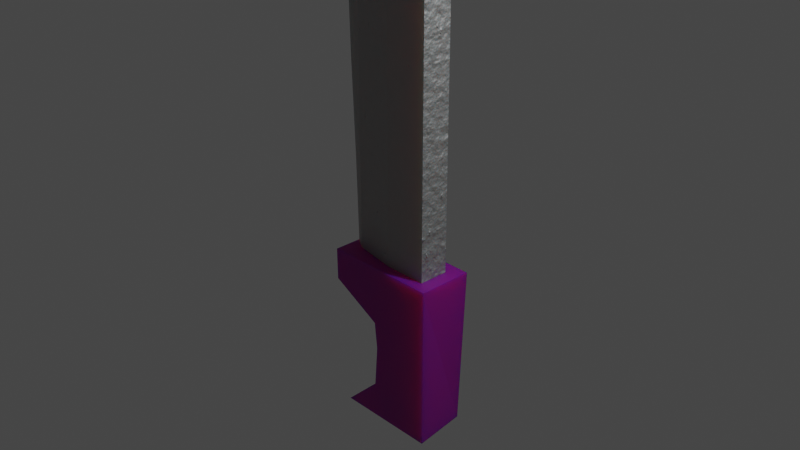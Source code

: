 # Source: Ironsword.blend  (saved by Blender 2.80.75; exported with 4.5.12 LTS)
import bpy
from mathutils import Matrix  # noqa: F401  (used for matrix-valued properties, if any)

bpy.ops.wm.read_factory_settings(use_empty=True)
scene = bpy.context.scene
scene.name = 'Scene'

# ---- collections
col_collection = bpy.data.collections.new('Collection'); scene.collection.children.link(col_collection)

# ---- images (referenced by path relative to the original .blend; pixels are not part of the script)
import os
ASSET_DIR = os.environ.get("B2B_ASSET_DIR", "")  # directory of the original .blend (textures are referenced by path, not embedded)
HERE = os.path.dirname(os.path.abspath(__file__))  # packed textures are extracted next to this script under _unpacked/

def load_image(name, relpath, width, height, colorspace="sRGB"):
    """Load a texture the original file referenced (path relative to the .blend, or extracted next to this script)."""
    p = next((c for c in (os.path.join(HERE, relpath), os.path.join(ASSET_DIR, relpath)) if relpath and os.path.exists(c)), "")
    if p:
        img = bpy.data.images.load(p, check_existing=True)
        img.name = name
    else:  # same state as the original file: an image datablock whose file is absent (Cycles renders it pink)
        img = bpy.data.images.new(name, width, height)
        img.source = "FILE"
        img.filepath = "//" + (relpath or name)
    img.colorspace_settings.name = colorspace
    return img
img_2011_06_11_09441_494x329_jpg = load_image('2011-06-11-09441-494x329.jpg', 'blender textures/2011-06-11-09441-494x329.jpg', 1024, 1024, 'sRGB')

# ---- materials (node trees are filled in below, after node groups)
mat_material = bpy.data.materials.new('Material')
mat_material.alpha_threshold = 0.0
mat_material.use_transparent_shadow = False
mat_material.line_color = (0.0, 0.0, 0.0, 1.0)
mat_material_001 = bpy.data.materials.new('Material.001')
mat_material_001.use_transparent_shadow = False

# ---- material node trees
mat_material.use_nodes = True; mat_material.node_tree.nodes.clear()
_N = mat_material.node_tree.nodes; _L = mat_material.node_tree.links
n0 = _N.new('ShaderNodeOutputMaterial'); n0.name = 'Material Output'; n0.location = (657, 309)
n1 = _N.new('ShaderNodeBsdfPrincipled'); n1.name = 'Principled BSDF'; n1.location = (367, 340)
n1.distribution = 'GGX'
n1.subsurface_method = 'BURLEY'
n1.inputs[1].default_value = 0.9045
n1.inputs[2].default_value = 0.7091
n1.inputs[3].default_value = 1.45
n1.inputs[8].default_value = 1.0
n1.inputs[10].default_value = 0.7273
n1.inputs[13].default_value = 0.5273
n1.inputs[27].default_value = (0.0, 0.0, 0.0, 1.0)
n1.inputs[28].default_value = 1.0
n2 = _N.new('ShaderNodeTexCoord'); n2.name = 'Texture Coordinate'; n2.location = (-325, 240)
n3 = _N.new('ShaderNodeTexNoise'); n3.name = 'Noise Texture.001'; n3.location = (-147, 209)
n4 = _N.new('ShaderNodeValToRGB'); n4.name = 'ColorRamp.001'; n4.location = (58, 363)
while len(n4.color_ramp.elements) > 1: n4.color_ramp.elements.remove(n4.color_ramp.elements[-1])
n4.color_ramp.elements[0].position = 0.0; n4.color_ramp.elements[0].color = (0.1937, 0.1104, 0.08183, 1.0)
_e = n4.color_ramp.elements.new(0.3409); _e.color = (0.07152, 0.04015, 0.0303, 1.0)
_e = n4.color_ramp.elements.new(0.8636); _e.color = (0.03969, 0.03866, 0.04421, 1.0)
_e = n4.color_ramp.elements.new(1.0); _e.color = (0.02421, 0.02152, 0.01649, 1.0)
n5 = _N.new('ShaderNodeValToRGB'); n5.name = 'ColorRamp.002'; n5.location = (61, 118)
while len(n5.color_ramp.elements) > 1: n5.color_ramp.elements.remove(n5.color_ramp.elements[-1])
n5.color_ramp.elements[0].position = 0.0; n5.color_ramp.elements[0].color = (0.1614, 0.1614, 0.1614, 1.0)
_e = n5.color_ramp.elements.new(0.25); _e.color = (0.1345, 0.1345, 0.1345, 1.0)
_e = n5.color_ramp.elements.new(0.5); _e.color = (0.1077, 0.1077, 0.1077, 1.0)
_e = n5.color_ramp.elements.new(1.0); _e.color = (0.05395, 0.05395, 0.05395, 1.0)
n6 = _N.new('ShaderNodeMix'); n6.name = 'Mix'; n6.location = (197, 220)
n6.data_type = 'RGBA'
n6.inputs[0].default_value = 0.7273
n6.inputs[7].default_value = (0.6164, 0.6164, 0.6164, 1.0)
_L.new(n1.outputs[0], n0.inputs[0])
_L.new(n2.outputs[3], n3.inputs[0])
_L.new(n3.outputs[1], n4.inputs[0])
_L.new(n4.outputs[0], n0.inputs[2])
_L.new(n3.outputs[0], n5.inputs[0])
_L.new(n5.outputs[0], n6.inputs[6])
_L.new(n6.outputs[2], n1.inputs[0])
n0.is_active_output = True
mat_material_001.use_nodes = True; mat_material_001.node_tree.nodes.clear()
_N = mat_material_001.node_tree.nodes; _L = mat_material_001.node_tree.links
n0 = _N.new('ShaderNodeOutputMaterial'); n0.name = 'Material Output'; n0.location = (534, 303)
n1 = _N.new('ShaderNodeTexImage'); n1.name = 'Image Texture'; n1.location = (-163, 155)
n1.image = img_2011_06_11_09441_494x329_jpg
n2 = _N.new('ShaderNodeBsdfPrincipled'); n2.name = 'Principled BSDF'; n2.location = (220, 313)
n2.distribution = 'GGX'
n2.subsurface_method = 'BURLEY'
n2.inputs[2].default_value = 0.6136
n2.inputs[3].default_value = 1.45
n2.inputs[8].default_value = 1.0
n2.inputs[10].default_value = 0.7455
n2.inputs[27].default_value = (0.0, 0.0, 0.0, 1.0)
n2.inputs[28].default_value = 1.0
n3 = _N.new('ShaderNodeMix'); n3.name = 'Mix'; n3.location = (50, 193)
n3.data_type = 'RGBA'
n3.inputs[0].default_value = 0.7455
n3.inputs[7].default_value = (0.001551, 0.001551, 0.001551, 1.0)
_L.new(n2.outputs[0], n0.inputs[0])
_L.new(n1.outputs[0], n3.inputs[6])
_L.new(n3.outputs[2], n2.inputs[0])
n0.is_active_output = True

# ---- world
world_world = bpy.data.worlds.new('World'); scene.world = world_world
world_world.use_nodes = True; world_world.node_tree.nodes.clear()
_N = world_world.node_tree.nodes; _L = world_world.node_tree.links
n0 = _N.new('ShaderNodeOutputWorld'); n0.name = 'World Output'; n0.location = (300, 300)
n1 = _N.new('ShaderNodeBackground'); n1.name = 'Background'; n1.location = (10, 300)
n1.inputs[0].default_value = (0.05088, 0.05088, 0.05088, 1.0)
_L.new(n1.outputs[0], n0.inputs[0])
n0.is_active_output = True
world_world.color = (0.05088, 0.05088, 0.05088)
world_world.use_sun_shadow = False
world_world.sun_shadow_jitter_overblur = 0.0

# ---- cameras
cam_camera = bpy.data.cameras.new('Camera')
cam_camera.clip_end = 100.0
cam_camera.ortho_scale = 7.314

# ---- lights
light_light = bpy.data.lights.new('Light', 'POINT')
light_light.transmission_factor = 0.0
light_light.energy = 1000.0
light_light.shadow_soft_size = 0.1
light_light.shadow_maximum_resolution = 0.006
light_light.use_absolute_resolution = True

# ---- meshes
me_cube = bpy.data.meshes.new('Cube')
me_cube.from_pydata([(1.0, 0.3534, 1.0), (1.0, 0.3534, -1.0), (1.0, -0.3239, 1.0), (1.0, -0.3239, -1.0), (-1.0, 0.1909, 1.0), (-1.0, 0.1909, -1.0), (-1.0, -0.1525, 1.0), (-1.0, -0.1525, -1.0), (1.0, 0.3534, 3.004), (1.0, -0.3239, 3.004), (-1.0, 0.1909, 3.004), (-1.0, -0.1525, 3.004), (1.0, 0.3534, 4.993), (1.0, -0.3239, 4.993), (-1.0, 0.1909, 4.993), (-1.0, -0.1525, 4.993), (1.0, 0.3534, 7.351), (1.0, -0.3239, 7.351), (-1.0, 0.1909, 7.351), (-1.0, -0.1525, 7.351), (1.0, 0.3534, 10.04), (1.0, -0.3239, 10.04), (-1.0, 0.1909, 10.04), (-1.0, -0.1525, 10.04), (0.0109, -0.3239, -1.0), (0.0109, 0.3534, -1.0), (0.0109, 9.537e-07, -1.0), (1.0, 9.537e-07, -1.0), (-1.253, 9.537e-07, -1.0), (1.0, 0.01425, 7.351), (1.0, 0.01023, 4.993), (1.0, 0.003412, 1.0), (1.0, 0.01884, 10.04), (1.0, 0.006834, 3.004), (-1.315, 0.003397, 1.0), (-1.472, 0.01017, 4.993), (-1.629, 0.01874, 10.04), (-1.408, 0.006797, 3.004), (-1.563, 0.01418, 7.351), (-0.005243, 0.3534, 4.993), (-0.01884, 0.3534, 10.04), (0.0001136, 0.3534, 3.004), (-0.01159, 0.3534, 7.351), (0.005513, 0.3534, 1.0), (0.01234, -0.3239, 1.0), (0.01884, -0.3239, 10.04), (0.01378, -0.3239, 3.004), (0.0169, -0.3239, 7.351), (0.01521, -0.3239, 4.993), (-0.0003539, 0.01879, 10.04), (1.0, 0.3534, -4.875), (1.0, -0.3239, -4.875), (0.0109, -0.3239, -4.875), (0.0109, 0.3534, -4.875), (0.0109, 9.537e-07, -4.875), (1.0, 9.537e-07, -4.875)], [], [(0, 43, 41, 8), (3, 2, 44, 24), (7, 6, 34, 28), (5, 25, 26, 28), (1, 0, 31, 27), (5, 4, 43, 25), (11, 46, 48, 15), (6, 44, 46, 11), (4, 34, 37, 10), (2, 31, 33, 9), (12, 39, 42, 16), (8, 41, 39, 12), (9, 33, 30, 13), (10, 37, 35, 14), (18, 38, 36, 22), (13, 30, 29, 17), (14, 35, 38, 18), (15, 48, 47, 19), (20, 40, 49, 32), (19, 47, 45, 23), (16, 42, 40, 20), (17, 29, 32, 21), (1, 27, 55, 50), (26, 25, 53, 54), (28, 26, 24, 7), (32, 29, 16, 20), (29, 30, 12, 16), (30, 33, 8, 12), (33, 31, 0, 8), (27, 31, 2, 3), (37, 34, 6, 11), (28, 34, 4, 5), (38, 35, 15, 19), (35, 37, 11, 15), (36, 38, 19, 23), (25, 43, 0, 1), (40, 42, 18, 22), (42, 39, 14, 18), (41, 43, 4, 10), (39, 41, 10, 14), (24, 44, 6, 7), (45, 47, 17, 21), (48, 46, 9, 13), (47, 48, 13, 17), (46, 44, 2, 9), (45, 49, 36, 23), (32, 49, 45, 21), (36, 49, 40, 22), (52, 54, 55, 51), (55, 54, 53, 50), (24, 26, 54, 52), (25, 1, 50, 53), (3, 24, 52, 51), (27, 3, 51, 55)])
_uv = me_cube.uv_layers.new(name='UVMap')
_uv.uv.foreach_set('vector', [0.875, 0.75, 0.875, 0.6257, 0.875, 0.625, 0.875, 0.75, 0.375, 0.25, 0.625, 0.25, 0.625, 0.3735, 0.375, 0.3709, 0.375, 0.5, 0.625, 0.5, 0.625, 0.6254, 0.375, 0.625, 0.375, 0.75, 0.5014, 0.75, 0.5027, 0.875, 0.375, 0.875, 0.125, 0.5, 0.375, 0.5, 0.375, 0.6246, 0.125, 0.625, 0.625, 0.5, 0.875, 0.5, 0.875, 0.6257, 0.625, 0.6264, 0.625, 0.5, 0.625, 0.3733, 0.625, 0.3731, 0.625, 0.5, 0.625, 0.5, 0.625, 0.3735, 0.625, 0.3733, 0.625, 0.5, 0.625, 0.75, 0.625, 0.6254, 0.625, 0.6258, 0.625, 0.75, 0.375, 0.75, 0.375, 0.6246, 0.375, 0.6241, 0.375, 0.75, 0.875, 0.75, 0.875, 0.6243, 0.875, 0.6236, 0.875, 0.75, 0.875, 0.75, 0.875, 0.625, 0.875, 0.6243, 0.875, 0.75, 0.375, 0.75, 0.375, 0.6241, 0.375, 0.6237, 0.375, 0.75, 0.625, 0.75, 0.625, 0.6258, 0.625, 0.6263, 0.625, 0.75, 0.625, 0.75, 0.625, 0.6268, 0.625, 0.6273, 0.625, 0.75, 0.375, 0.75, 0.375, 0.6237, 0.375, 0.6232, 0.375, 0.75, 0.625, 0.75, 0.625, 0.6263, 0.625, 0.6268, 0.625, 0.75, 0.625, 0.5, 0.625, 0.3731, 0.625, 0.3729, 0.625, 0.5, 0.375, 0.0, 0.5024, 0.0, 0.5, 0.1227, 0.375, 0.1226, 0.625, 0.5, 0.625, 0.3729, 0.625, 0.3726, 0.625, 0.5, 0.875, 0.75, 0.875, 0.6236, 0.875, 0.6226, 0.875, 0.75, 0.375, 0.75, 0.375, 0.6232, 0.375, 0.6226, 0.375, 0.75, 0.125, 0.5, 0.125, 0.625, 0.125, 0.625, 0.125, 0.5, 0.5027, 0.875, 0.5014, 0.75, 0.5014, 0.75, 0.5027, 0.875, 0.375, 0.875, 0.5027, 0.875, 0.5041, 1.0, 0.375, 1.0, 0.375, 0.6226, 0.375, 0.6232, 0.375, 0.5, 0.375, 0.5, 0.375, 0.6232, 0.375, 0.6237, 0.375, 0.5, 0.375, 0.5, 0.375, 0.6237, 0.375, 0.6241, 0.375, 0.5, 0.375, 0.5, 0.375, 0.6241, 0.375, 0.6246, 0.375, 0.5, 0.375, 0.5, 0.125, 0.625, 0.375, 0.6246, 0.375, 0.75, 0.125, 0.75, 0.625, 0.6258, 0.625, 0.6254, 0.625, 0.5, 0.625, 0.5, 0.375, 0.625, 0.625, 0.6254, 0.625, 0.75, 0.375, 0.75, 0.625, 0.6268, 0.625, 0.6263, 0.625, 0.5, 0.625, 0.5, 0.625, 0.6263, 0.625, 0.6258, 0.625, 0.5, 0.625, 0.5, 0.625, 0.6273, 0.625, 0.6268, 0.625, 0.5, 0.625, 0.5, 0.625, 0.6264, 0.875, 0.6257, 0.875, 0.75, 0.625, 0.75, 0.875, 0.6226, 0.875, 0.6236, 0.875, 0.5, 0.875, 0.5, 0.875, 0.6236, 0.875, 0.6243, 0.875, 0.5, 0.875, 0.5, 0.875, 0.625, 0.875, 0.6257, 0.875, 0.5, 0.875, 0.5, 0.875, 0.6243, 0.875, 0.625, 0.875, 0.5, 0.875, 0.5, 0.375, 0.3709, 0.625, 0.3735, 0.625, 0.5, 0.375, 0.5, 0.625, 0.3726, 0.625, 0.3729, 0.625, 0.25, 0.625, 0.25, 0.625, 0.3731, 0.625, 0.3733, 0.625, 0.25, 0.625, 0.25, 0.625, 0.3729, 0.625, 0.3731, 0.625, 0.25, 0.625, 0.25, 0.625, 0.3733, 0.625, 0.3735, 0.625, 0.25, 0.625, 0.25, 0.4976, 0.25, 0.5, 0.1227, 0.625, 0.1227, 0.625, 0.25, 0.375, 0.1226, 0.5, 0.1227, 0.4976, 0.25, 0.375, 0.25, 0.625, 0.1227, 0.5, 0.1227, 0.5024, 0.0, 0.625, 0.0, 0.5041, 1.0, 0.5027, 0.875, 0.625, 0.875, 0.625, 1.0, 0.625, 0.875, 0.5027, 0.875, 0.5014, 0.75, 0.625, 0.75, 0.5041, 1.0, 0.5027, 0.875, 0.5027, 0.875, 0.5041, 1.0, 0.625, 0.6264, 0.625, 0.75, 0.625, 0.75, 0.625, 0.6264, 0.375, 0.25, 0.375, 0.3709, 0.375, 0.3709, 0.375, 0.25, 0.125, 0.625, 0.125, 0.75, 0.125, 0.75, 0.125, 0.625])
me_cube.materials.append(mat_material)
me_cube.use_remesh_preserve_volume = False
me_cube.use_remesh_preserve_attributes = False
me_cube.use_mirror_vertex_groups = False
me_cube.update()
me_cube_001 = bpy.data.meshes.new('Cube.001')
me_cube_001.from_pydata([(-0.7481, -0.4425, -1.793), (-1.0, -0.4425, 1.0), (-0.7481, 0.505, -1.793), (-1.0, 0.505, 1.0), (1.0, -0.4425, -1.793), (1.0, -0.4425, 1.0), (0.8772, 0.505, -1.793), (1.0, 0.505, 1.0), (-0.9929, 0.505, 0.4626), (-0.9912, -0.4425, 0.4578), (-0.05376, 0.505, -0.4625), (-0.05254, -0.4425, -0.466), (-0.1092, 0.505, -1.168), (-0.1059, -0.4425, -1.178), (-0.103, -0.4425, -0.007272), (-0.1039, 0.505, -0.00367)], [], [(0, 13, 12, 2), (2, 12, 10, 15, 8, 3, 7, 6), (6, 7, 5, 4), (4, 5, 1, 9, 14, 11, 13, 0), (2, 6, 4, 0), (7, 3, 1, 5), (8, 9, 1, 3), (10, 11, 14, 15), (12, 13, 11, 10), (15, 14, 9, 8)])
_uv = me_cube_001.uv_layers.new(name='UVMap')
_uv.uv.foreach_set('vector', [0.375, 0.0, 0.4301, 0.0, 0.431, 0.25, 0.375, 0.25, 0.375, 0.25, 0.431, 0.25, 0.4941, 0.25, 0.5238, 0.25, 0.5539, 0.25, 0.625, 0.25, 0.625, 0.5, 0.375, 0.5, 0.375, 0.5, 0.625, 0.5, 0.625, 0.75, 0.375, 0.75, 0.375, 0.75, 0.625, 0.75, 0.625, 1.0, 0.5535, 1.0, 0.5234, 1.0, 0.4938, 1.0, 0.4301, 1.0, 0.375, 1.0, 0.125, 0.5, 0.375, 0.5, 0.375, 0.75, 0.125, 0.75, 0.625, 0.5, 0.875, 0.5, 0.875, 0.75, 0.625, 0.75, 0.5539, 0.25, 0.5535, 0.0, 0.625, 0.0, 0.625, 0.25, 0.4941, 0.25, 0.4938, 0.0, 0.5234, 0.0, 0.5238, 0.25, 0.431, 0.25, 0.4301, 0.0, 0.4938, 0.0, 0.4941, 0.25, 0.5238, 0.25, 0.5234, 0.0, 0.5535, 0.0, 0.5539, 0.25])
me_cube_001.materials.append(mat_material_001)
me_cube_001.use_remesh_preserve_volume = False
me_cube_001.use_remesh_preserve_attributes = False
me_cube_001.use_mirror_vertex_groups = False
me_cube_001.update()

# ---- objects
ob_cube = bpy.data.objects.new('Cube', me_cube)
ob_light = bpy.data.objects.new('Light', light_light)
ob_camera = bpy.data.objects.new('Camera', cam_camera)
ob_cube_001 = bpy.data.objects.new('Cube.001', me_cube_001)

# ---- transforms, parenting, visibility, modifiers, constraints
ob_cube.location = (0.0, 0.0, 0.0)
ob_cube.scale = (0.4953, 0.4953, 0.4953)
ob_cube.lock_rotations_4d = False
ob_cube.empty_display_type = 'ARROWS'
ob_cube.lineart.crease_threshold = 0.0
ob_light.location = (4.076, 1.005, 5.904)
ob_light.rotation_euler = (0.6503, 0.05522, 1.866)
ob_light.lock_rotations_4d = False
ob_light.empty_display_type = 'ARROWS'
ob_light.color = (0.0, 0.0, 0.0, 0.0)
ob_light.lineart.crease_threshold = 0.0
ob_camera.location = (7.359, -6.926, 4.958)
ob_camera.rotation_euler = (1.109, 0.0, 0.8149)
ob_camera.lock_rotations_4d = False
ob_camera.empty_display_type = 'ARROWS'
ob_camera.color = (0.0, 0.0, 0.0, 0.0)
ob_camera.display_type = 'WIRE'
ob_camera.lineart.crease_threshold = 0.0
ob_cube_001.location = (0.0, 0.0, -1.138)
ob_cube_001.scale = (0.6517, 0.6517, 0.6517)
ob_cube_001.lineart.crease_threshold = 0.0

# ---- collection membership
col_collection.objects.link(ob_cube)
col_collection.objects.link(ob_light)
col_collection.objects.link(ob_camera)
col_collection.objects.link(ob_cube_001)

# ---- scene / render settings (as saved in the file)
scene.camera = ob_camera
scene.frame_start = 1; scene.frame_end = 250; scene.frame_set(1)
scene.render.engine = 'BLENDER_EEVEE_NEXT'
scene.cycles.use_denoising = False
scene.cycles.samples = 128
scene.cycles.sampling_pattern = 'TABULATED_SOBOL'
scene.cycles.use_adaptive_sampling = False
scene.cycles.use_light_tree = False
scene.view_settings.view_transform = 'Filmic'
bpy.context.view_layer.update()
